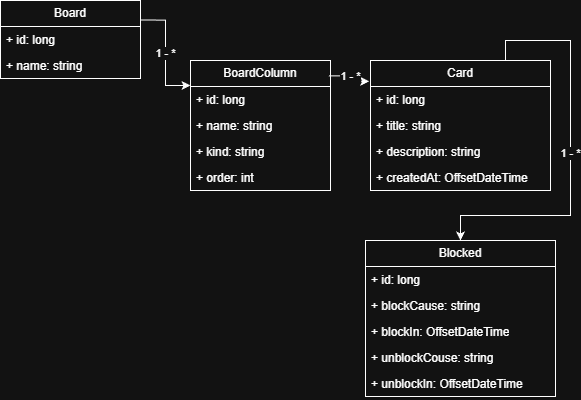

The diagram above was exported from draw.io. Its source (the exported page's mxGraphModel, read from the mxfile embedded in the PNG):
<mxGraphModel dx="2072" dy="1126" grid="1" gridSize="10" guides="1" tooltips="1" connect="1" arrows="1" fold="1" page="1" pageScale="1" pageWidth="827" pageHeight="1169" math="0" shadow="0">
  <root>
    <mxCell id="0" />
    <mxCell id="1" parent="0" />
    <mxCell id="PpXP4We8iDfB0b3ScDq3-7" parent="1" style="swimlane;fontStyle=0;childLayout=stackLayout;horizontal=1;startSize=26;fillColor=none;horizontalStack=0;resizeParent=1;resizeParentMax=0;resizeLast=0;collapsible=1;marginBottom=0;whiteSpace=wrap;html=1;" value="Board" vertex="1">
      <mxGeometry height="78" width="140" x="30" y="60" as="geometry" />
    </mxCell>
    <mxCell id="PpXP4We8iDfB0b3ScDq3-8" parent="PpXP4We8iDfB0b3ScDq3-7" style="text;strokeColor=none;fillColor=none;align=left;verticalAlign=top;spacingLeft=4;spacingRight=4;overflow=hidden;rotatable=0;points=[[0,0.5],[1,0.5]];portConstraint=eastwest;whiteSpace=wrap;html=1;" value="+ id: long" vertex="1">
      <mxGeometry height="26" width="140" y="26" as="geometry" />
    </mxCell>
    <mxCell id="PpXP4We8iDfB0b3ScDq3-9" parent="PpXP4We8iDfB0b3ScDq3-7" style="text;strokeColor=none;fillColor=none;align=left;verticalAlign=top;spacingLeft=4;spacingRight=4;overflow=hidden;rotatable=0;points=[[0,0.5],[1,0.5]];portConstraint=eastwest;whiteSpace=wrap;html=1;" value="+ name: string" vertex="1">
      <mxGeometry height="26" width="140" y="52" as="geometry" />
    </mxCell>
    <mxCell id="PpXP4We8iDfB0b3ScDq3-11" parent="1" style="swimlane;fontStyle=0;childLayout=stackLayout;horizontal=1;startSize=26;fillColor=none;horizontalStack=0;resizeParent=1;resizeParentMax=0;resizeLast=0;collapsible=1;marginBottom=0;whiteSpace=wrap;html=1;" value="BoardColumn" vertex="1">
      <mxGeometry height="130" width="140" x="220" y="120" as="geometry" />
    </mxCell>
    <mxCell id="PpXP4We8iDfB0b3ScDq3-13" parent="PpXP4We8iDfB0b3ScDq3-11" style="text;strokeColor=none;fillColor=none;align=left;verticalAlign=top;spacingLeft=4;spacingRight=4;overflow=hidden;rotatable=0;points=[[0,0.5],[1,0.5]];portConstraint=eastwest;whiteSpace=wrap;html=1;" value="+ id: long" vertex="1">
      <mxGeometry height="26" width="140" y="26" as="geometry" />
    </mxCell>
    <mxCell id="PpXP4We8iDfB0b3ScDq3-12" parent="PpXP4We8iDfB0b3ScDq3-11" style="text;strokeColor=none;fillColor=none;align=left;verticalAlign=top;spacingLeft=4;spacingRight=4;overflow=hidden;rotatable=0;points=[[0,0.5],[1,0.5]];portConstraint=eastwest;whiteSpace=wrap;html=1;" value="+ name: string" vertex="1">
      <mxGeometry height="26" width="140" y="52" as="geometry" />
    </mxCell>
    <mxCell id="PpXP4We8iDfB0b3ScDq3-14" parent="PpXP4We8iDfB0b3ScDq3-11" style="text;strokeColor=none;fillColor=none;align=left;verticalAlign=top;spacingLeft=4;spacingRight=4;overflow=hidden;rotatable=0;points=[[0,0.5],[1,0.5]];portConstraint=eastwest;whiteSpace=wrap;html=1;" value="+ kind: string&lt;div&gt;&lt;br&gt;&lt;/div&gt;" vertex="1">
      <mxGeometry height="26" width="140" y="78" as="geometry" />
    </mxCell>
    <mxCell id="PpXP4We8iDfB0b3ScDq3-16" parent="PpXP4We8iDfB0b3ScDq3-11" style="text;strokeColor=none;fillColor=none;align=left;verticalAlign=top;spacingLeft=4;spacingRight=4;overflow=hidden;rotatable=0;points=[[0,0.5],[1,0.5]];portConstraint=eastwest;whiteSpace=wrap;html=1;" value="+ order: int&lt;div&gt;&lt;br&gt;&lt;/div&gt;" vertex="1">
      <mxGeometry height="26" width="140" y="104" as="geometry" />
    </mxCell>
    <mxCell id="PpXP4We8iDfB0b3ScDq3-15" edge="1" parent="1" source="PpXP4We8iDfB0b3ScDq3-7" style="edgeStyle=orthogonalEdgeStyle;rounded=0;orthogonalLoop=1;jettySize=auto;html=1;exitX=1;exitY=0.25;exitDx=0;exitDy=0;entryX=0;entryY=0.192;entryDx=0;entryDy=0;entryPerimeter=0;" target="PpXP4We8iDfB0b3ScDq3-11" value="1 - *">
      <mxGeometry relative="1" x="0.0029" as="geometry">
        <mxPoint as="offset" />
      </mxGeometry>
    </mxCell>
    <mxCell id="PpXP4We8iDfB0b3ScDq3-38" edge="1" parent="1" source="PpXP4We8iDfB0b3ScDq3-22" style="edgeStyle=orthogonalEdgeStyle;rounded=0;orthogonalLoop=1;jettySize=auto;html=1;exitX=0.75;exitY=0;exitDx=0;exitDy=0;entryX=0.5;entryY=0;entryDx=0;entryDy=0;" target="PpXP4We8iDfB0b3ScDq3-31" value="1 - *">
      <mxGeometry relative="1" as="geometry" />
    </mxCell>
    <mxCell id="PpXP4We8iDfB0b3ScDq3-22" parent="1" style="swimlane;fontStyle=0;childLayout=stackLayout;horizontal=1;startSize=26;fillColor=none;horizontalStack=0;resizeParent=1;resizeParentMax=0;resizeLast=0;collapsible=1;marginBottom=0;whiteSpace=wrap;html=1;" value="Card" vertex="1">
      <mxGeometry height="130" width="180" x="400" y="120" as="geometry" />
    </mxCell>
    <mxCell id="PpXP4We8iDfB0b3ScDq3-23" parent="PpXP4We8iDfB0b3ScDq3-22" style="text;strokeColor=none;fillColor=none;align=left;verticalAlign=top;spacingLeft=4;spacingRight=4;overflow=hidden;rotatable=0;points=[[0,0.5],[1,0.5]];portConstraint=eastwest;whiteSpace=wrap;html=1;" value="+ id: long" vertex="1">
      <mxGeometry height="26" width="180" y="26" as="geometry" />
    </mxCell>
    <mxCell id="PpXP4We8iDfB0b3ScDq3-24" parent="PpXP4We8iDfB0b3ScDq3-22" style="text;strokeColor=none;fillColor=none;align=left;verticalAlign=top;spacingLeft=4;spacingRight=4;overflow=hidden;rotatable=0;points=[[0,0.5],[1,0.5]];portConstraint=eastwest;whiteSpace=wrap;html=1;" value="+ title: string" vertex="1">
      <mxGeometry height="26" width="180" y="52" as="geometry" />
    </mxCell>
    <mxCell id="PpXP4We8iDfB0b3ScDq3-25" parent="PpXP4We8iDfB0b3ScDq3-22" style="text;strokeColor=none;fillColor=none;align=left;verticalAlign=top;spacingLeft=4;spacingRight=4;overflow=hidden;rotatable=0;points=[[0,0.5],[1,0.5]];portConstraint=eastwest;whiteSpace=wrap;html=1;" value="+ description: string" vertex="1">
      <mxGeometry height="26" width="180" y="78" as="geometry" />
    </mxCell>
    <mxCell id="PpXP4We8iDfB0b3ScDq3-29" parent="PpXP4We8iDfB0b3ScDq3-22" style="text;strokeColor=none;fillColor=none;align=left;verticalAlign=top;spacingLeft=4;spacingRight=4;overflow=hidden;rotatable=0;points=[[0,0.5],[1,0.5]];portConstraint=eastwest;whiteSpace=wrap;html=1;" value="+ createdAt: OffsetDateTime" vertex="1">
      <mxGeometry height="26" width="180" y="104" as="geometry" />
    </mxCell>
    <mxCell id="PpXP4We8iDfB0b3ScDq3-28" edge="1" parent="1" source="PpXP4We8iDfB0b3ScDq3-11" style="edgeStyle=orthogonalEdgeStyle;rounded=0;orthogonalLoop=1;jettySize=auto;html=1;exitX=0.988;exitY=0.118;exitDx=0;exitDy=0;entryX=-0.007;entryY=0.16;entryDx=0;entryDy=0;entryPerimeter=0;exitPerimeter=0;shape=wire;dashed=1;" target="PpXP4We8iDfB0b3ScDq3-22" value="1 - *">
      <mxGeometry relative="1" as="geometry" />
    </mxCell>
    <mxCell id="PpXP4We8iDfB0b3ScDq3-31" parent="1" style="swimlane;fontStyle=0;childLayout=stackLayout;horizontal=1;startSize=26;fillColor=none;horizontalStack=0;resizeParent=1;resizeParentMax=0;resizeLast=0;collapsible=1;marginBottom=0;whiteSpace=wrap;html=1;" value="Blocked" vertex="1">
      <mxGeometry height="156" width="190" x="395" y="300" as="geometry" />
    </mxCell>
    <mxCell id="PpXP4We8iDfB0b3ScDq3-32" parent="PpXP4We8iDfB0b3ScDq3-31" style="text;strokeColor=none;fillColor=none;align=left;verticalAlign=top;spacingLeft=4;spacingRight=4;overflow=hidden;rotatable=0;points=[[0,0.5],[1,0.5]];portConstraint=eastwest;whiteSpace=wrap;html=1;" value="+ id: long" vertex="1">
      <mxGeometry height="26" width="190" y="26" as="geometry" />
    </mxCell>
    <mxCell id="PpXP4We8iDfB0b3ScDq3-33" parent="PpXP4We8iDfB0b3ScDq3-31" style="text;strokeColor=none;fillColor=none;align=left;verticalAlign=top;spacingLeft=4;spacingRight=4;overflow=hidden;rotatable=0;points=[[0,0.5],[1,0.5]];portConstraint=eastwest;whiteSpace=wrap;html=1;" value="+ blockCause: string" vertex="1">
      <mxGeometry height="26" width="190" y="52" as="geometry" />
    </mxCell>
    <mxCell id="PpXP4We8iDfB0b3ScDq3-39" parent="PpXP4We8iDfB0b3ScDq3-31" style="text;strokeColor=none;fillColor=none;align=left;verticalAlign=top;spacingLeft=4;spacingRight=4;overflow=hidden;rotatable=0;points=[[0,0.5],[1,0.5]];portConstraint=eastwest;whiteSpace=wrap;html=1;" value="+ blockIn: OffsetDateTime" vertex="1">
      <mxGeometry height="26" width="190" y="78" as="geometry" />
    </mxCell>
    <mxCell id="PpXP4We8iDfB0b3ScDq3-34" parent="PpXP4We8iDfB0b3ScDq3-31" style="text;strokeColor=none;fillColor=none;align=left;verticalAlign=top;spacingLeft=4;spacingRight=4;overflow=hidden;rotatable=0;points=[[0,0.5],[1,0.5]];portConstraint=eastwest;whiteSpace=wrap;html=1;" value="+ unblockCouse: string" vertex="1">
      <mxGeometry height="26" width="190" y="104" as="geometry" />
    </mxCell>
    <mxCell id="PpXP4We8iDfB0b3ScDq3-40" parent="PpXP4We8iDfB0b3ScDq3-31" style="text;strokeColor=none;fillColor=none;align=left;verticalAlign=top;spacingLeft=4;spacingRight=4;overflow=hidden;rotatable=0;points=[[0,0.5],[1,0.5]];portConstraint=eastwest;whiteSpace=wrap;html=1;" value="+ unblockIn: OffsetDateTime" vertex="1">
      <mxGeometry height="26" width="190" y="130" as="geometry" />
    </mxCell>
  </root>
</mxGraphModel>